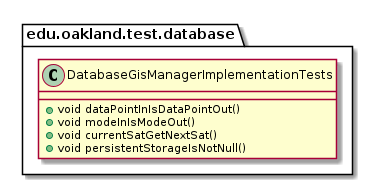

The diagram above was rendered by PlantUML. Its source (embedded in the PNG):
@startuml DatabaseGisManagerImplementationTests

package edu.oakland.test.database {
    class DatabaseGisManagerImplementationTests {
        + void dataPointInIsDataPointOut()
        + void modeInIsModeOut()
        + void currentSatGetNextSat()
        + void persistentStorageIsNotNull()
    }
}

@enduml